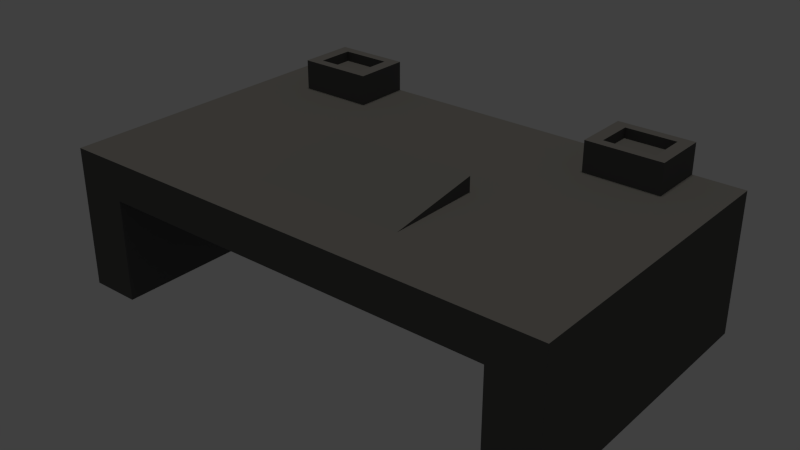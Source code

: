 # Source: lk-Altar.blend  (saved by Blender 2.76.0; exported with 4.5.12 LTS)
import bpy
from mathutils import Matrix  # noqa: F401  (used for matrix-valued properties, if any)

bpy.ops.wm.read_factory_settings(use_empty=True)
scene = bpy.context.scene
scene.name = 'Scene'

# ---- collections
col_collection_1 = bpy.data.collections.new('Collection 1'); scene.collection.children.link(col_collection_1)

# ---- materials (node trees are filled in below, after node groups)
mat_material_002 = bpy.data.materials.new('Material.002')
mat_material_002.alpha_threshold = 0.0
mat_material_002.roughness = 0.5

# ---- material node trees
mat_material_002.use_nodes = True; mat_material_002.node_tree.nodes.clear()
_N = mat_material_002.node_tree.nodes; _L = mat_material_002.node_tree.links
n0 = _N.new('ShaderNodeOutputMaterial'); n0.name = 'Material Output'; n0.location = (300, 300)
n1 = _N.new('ShaderNodeBsdfDiffuse'); n1.name = 'Diffuse BSDF'; n1.location = (10, 300)
n1.inputs[0].default_value = (0.1025, 0.1025, 0.1025, 1.0)
_L.new(n1.outputs[0], n0.inputs[0])
n0.is_active_output = True

# ---- world
world_world = bpy.data.worlds.new('World'); scene.world = world_world
world_world.color = (0.05088, 0.05088, 0.05088)
world_world.use_sun_shadow = False
world_world.sun_shadow_jitter_overblur = 0.0
world_world.cycles.sampling_method = 'MANUAL'
world_world.cycles.sample_map_resolution = 256

# ---- lights
light_sun = bpy.data.lights.new('Sun', 'SUN')
light_sun.color = (1.0, 0.9323, 0.8167)
light_sun.transmission_factor = 0.0
light_sun.angle = 0.1993
light_sun.energy = 1.0
light_sun.shadow_buffer_clip_start = 0.5
light_sun.shadow_soft_size = 0.1
light_sun.shadow_cascade_max_distance = 1000.0
light_sun.cycles.use_multiple_importance_sampling = False

# ---- meshes
me_plane = bpy.data.meshes.new('Plane')
me_plane.from_pydata([(-1.0, -1.0, 0.0), (1.0, -1.0, 0.0), (-1.0, 1.0, 0.0), (1.0, 1.0, 0.0), (-1.0, 1.0, 0.2), (-1.0, -1.0, 0.2), (1.0, -1.0, 0.2), (1.0, 1.0, 0.2), (-0.8, -1.0, 0.0), (-0.8, 1.0, 0.0), (-0.8, -1.0, 0.2), (-0.8, 1.0, 0.2), (0.8, -1.0, 0.0), (0.8, -1.0, 0.2), (0.8, 1.0, 0.0), (0.8, 1.0, 0.2), (-1.0, 1.0, -1.2), (-1.0, -1.0, -1.2), (0.8, -1.0, -1.2), (1.0, -1.0, -1.2), (1.0, 1.0, -1.2), (-0.8, 1.0, -1.2), (-0.8, -1.0, -1.2), (0.8, 1.0, -1.2), (7.153e-07, 1.0, 0.2), (-0.8, 0.0, 0.2), (6.557e-07, -1.0, 0.2), (0.8, 0.0, 0.2), (6.855e-07, 0.0, 0.2), (-0.4, 1.0, 0.2), (-0.8, 0.5, 0.2), (0.4, -1.0, 0.2), (0.8, 0.5, 0.2), (0.4, 1.0, 0.2), (-0.8, -0.5, 0.2), (-0.4, -1.0, 0.2), (0.8, -0.5, 0.2), (7.004e-07, 0.5, 0.2), (-0.4, 0.0, 0.2), (0.4, 0.0, 0.2), (0.4, -0.5, 0.2), (-0.4, -0.5, 0.2), (-0.4, 0.5, 0.2), (0.4, 0.5, 0.2), (-0.6, 1.0, 0.2), (-0.8, 0.75, 0.2), (0.6, -1.0, 0.2), (0.8, 0.75, 0.2), (0.2, 1.0, 0.2), (-0.8, -0.25, 0.2), (-0.2, -1.0, 0.2), (0.8, -0.25, 0.2), (7.078e-07, 0.75, 0.2), (-0.6, 0.0, 0.2), (0.2, 0.0, 0.2), (-0.2, 1.0, 0.2), (-0.8, 0.25, 0.2), (0.2, -1.0, 0.2), (0.8, 0.25, 0.2), (0.6, 1.0, 0.2), (-0.8, -0.75, 0.2), (-0.6, -1.0, 0.2), (0.8, -0.75, 0.2), (6.929e-07, 0.25, 0.2), (6.631e-07, -0.75, 0.2), (-0.2, 0.002956, 0.2016), (0.6, 0.0, 0.2), (0.4, -0.25, 0.2), (0.4, -0.75, 0.2), (0.6, -0.5, 0.2), (-0.4, -0.25, 0.2), (-0.4, -0.75, 0.2), (-0.6, -0.5, 0.2), (-0.4, 0.75, 0.2), (-0.4, 0.25, 0.2), (-0.6, 0.5, 0.2), (-0.2, 0.5, 0.2), (0.4, 0.75, 0.2), (0.4, 0.25, 0.2), (0.2, 0.5, 0.2), (0.6, 0.5, 0.2), (0.6, 0.25, 0.2), (0.2, 0.25, 0.2), (0.2, 0.75, 0.2), (-0.2, 0.25, 0.2), (-0.6, 0.25, 0.2), (-0.2, -0.75, 0.2), (-0.6, -0.75, 0.2), (-0.6, -0.25, 0.2), (0.6, -0.75, 0.2), (0.2, -0.75, 0.2), (0.6, -0.25, 0.2), (-0.2, 0.75, 0.2), (-0.7, 1.0, 0.2), (-0.8, 0.875, 0.2), (0.7, -1.0, 0.2), (0.8, 0.875, 0.2), (0.1, 1.0, 0.2), (-0.8, -0.125, 0.2), (-0.1, -1.0, 0.2), (0.8, -0.125, 0.2), (7.115e-07, 0.875, 0.2), (-0.7, 0.0, 0.2), (0.1, 0.0, 0.2), (-0.3, 1.0, 0.2), (-0.8, 0.375, 0.2), (0.3, -1.0, 0.2), (0.8, 0.375, 0.2), (0.5, 1.0, 0.2), (-0.8, -0.625, 0.2), (-0.5, -1.0, 0.2), (0.8, -0.625, 0.2), (6.966e-07, 0.375, 0.2), (-0.6, 1.0, 0.5), (-0.3, 0.002956, 0.2016), (0.5, 0.0, 0.2), (0.4, -0.125, 0.2), (0.4, -0.625, 0.2), (0.5, -0.5, 0.2), (-0.4, -0.125, 0.2), (-0.4, -0.625, 0.2), (-0.7, -0.5, 0.2), (-0.3, -0.5, 0.2), (-0.4, 0.875, 0.2), (-0.4, 0.375, 0.2), (-0.7, 0.5, 0.2), (-0.3, 0.5, 0.2), (0.4, 0.875, 0.2), (0.4, 0.375, 0.2), (0.1, 0.5, 0.2), (0.5, 0.5, 0.2), (-0.5, 1.0, 0.2), (-0.8, 0.625, 0.2), (0.5, -1.0, 0.2), (0.8, 0.625, 0.2), (0.3, 1.0, 0.2), (-0.8, -0.375, 0.2), (-0.3, -1.0, 0.2), (0.8, -0.375, 0.2), (7.041e-07, 0.625, 0.2), (-0.5, 0.0, 0.2), (0.3, 0.0, 0.2), (-0.1, 1.0, 0.2), (-0.8, 0.125, 0.2), (0.1, -1.0, 0.2), (0.8, 0.125, 0.2), (0.7, 1.0, 0.2), (-0.8, -0.875, 0.2), (-0.7, -1.0, 0.2), (0.8, -0.875, 0.2), (6.892e-07, 0.125, 0.2), (6.594e-07, -0.875, 0.2), (-0.1, 0.0, 0.2), (0.7, 0.0, 0.2), (0.4, -0.375, 0.2), (0.4, -0.875, 0.2), (0.3, -0.5, 0.2), (0.7, -0.5, 0.2), (-0.4, -0.375, 0.2), (-0.4, -0.875, 0.2), (-0.5, -0.5, 0.2), (-0.4, 0.625, 0.2), (-0.4, 0.125, 0.2), (-0.5, 0.5, 0.2), (-0.1, 0.5, 0.2), (0.4, 0.625, 0.2), (0.4, 0.125, 0.2), (0.3, 0.5, 0.2), (0.7, 0.5, 0.2), (0.6, 0.375, 0.2), (0.6, 0.125, 0.2), (0.5, 0.25, 0.2), (0.7, 0.25, 0.2), (0.2, 0.375, 0.2), (0.2, 0.125, 0.2), (0.1, 0.25, 0.2), (0.3, 0.25, 0.2), (0.2, 0.875, 0.2), (0.2, 0.625, 0.2), (0.1, 0.75, 0.2), (0.3, 0.75, 0.2), (-0.2, 0.375, 0.2), (-0.2, 0.125, 0.2), (-0.3, 0.25, 0.2), (-0.1, 0.25, 0.2), (-0.6, 0.375, 0.2), (-0.6, 0.125, 0.2), (-0.7, 0.25, 0.2), (-0.5, 0.25, 0.2), (-0.6, 0.625, 0.2), (-0.5, 0.75, 0.2), (-0.2, -0.625, 0.2), (-0.2, -0.875, 0.2), (-0.3, -0.75, 0.2), (-0.1, -0.75, 0.2), (-0.6, -0.625, 0.2), (-0.6, -0.875, 0.2), (-0.7, -0.75, 0.2), (-0.5, -0.75, 0.2), (-0.6, -0.125, 0.2), (-0.6, -0.375, 0.2), (-0.7, -0.25, 0.2), (-0.5, -0.25, 0.2), (0.6, -0.625, 0.2), (0.6, -0.875, 0.2), (0.5, -0.75, 0.2), (0.7, -0.75, 0.2), (0.2, -0.625, 0.2), (0.2, -0.875, 0.2), (0.1, -0.75, 0.2), (0.3, -0.75, 0.2), (0.3, -0.25, 0.2), (0.6, -0.125, 0.2), (0.6, -0.375, 0.2), (0.5, -0.25, 0.2), (0.7, -0.25, 0.2), (-0.3, -0.25, 0.2), (-0.2, 0.875, 0.2), (-0.2, 0.625, 0.2), (-0.3, 0.75, 0.2), (-0.1, 0.75, 0.2), (0.6, 0.625, 0.2), (0.5, 0.75, 0.2), (0.7, 0.625, 0.2), (0.5, 0.625, 0.2), (0.5, 0.875, 0.2), (-0.1, 0.625, 0.2), (-0.3, 0.625, 0.2), (-0.3, 0.875, 0.2), (-0.3, -0.375, 0.2), (-0.3, -0.125, 0.2), (0.7, -0.375, 0.2), (0.5, -0.375, 0.2), (0.5, -0.125, 0.2), (0.3, -0.375, 0.2), (0.3, -0.875, 0.2), (0.1, -0.875, 0.2), (0.1, -0.625, 0.2), (0.7, -0.875, 0.2), (0.5, -0.875, 0.2), (0.5, -0.625, 0.2), (-0.5, -0.375, 0.2), (-0.7, -0.375, 0.2), (-0.7, -0.125, 0.2), (-0.5, -0.875, 0.2), (-0.7, -0.875, 0.2), (-0.7, -0.625, 0.2), (-0.1, -0.875, 0.2), (-0.3, -0.875, 0.2), (-0.3, -0.625, 0.2), (-0.5, 0.625, 0.2), (-0.7, 0.625, 0.2), (-0.5, 0.125, 0.2), (-0.7, 0.125, 0.2), (-0.7, 0.375, 0.2), (-0.1, 0.125, 0.2), (-0.3, 0.125, 0.2), (-0.3, 0.375, 0.2), (0.3, 0.625, 0.2), (0.1, 0.625, 0.2), (0.1, 0.875, 0.2), (0.3, 0.125, 0.2), (0.1, 0.125, 0.2), (0.1, 0.375, 0.2), (0.7, 0.125, 0.2), (0.5, 0.125, 0.2), (0.5, 0.375, 0.2), (0.7, 0.375, 0.2), (0.3, 0.375, 0.2), (0.3, 0.875, 0.2), (-0.1, 0.375, 0.2), (-0.5, 0.375, 0.2), (-0.5, 0.875, 0.2), (-0.5, 1.0, 0.5), (-0.5, -0.625, 0.2), (-0.5, -0.125, 0.2), (0.7, -0.625, 0.2), (0.8, 1.0, 0.5), (0.3, -0.125, 0.2), (0.7, -0.125, 0.2), (-0.1, 0.875, 0.2), (6.817e-07, -0.125, 0.32), (6.855e-07, 0.0, 0.35), (0.1, 0.0, 0.35), (6.668e-07, -0.625, 0.2), (6.706e-07, -0.5, 0.23), (0.1, -0.5, 0.23), (6.743e-07, -0.375, 0.26), (6.78e-07, -0.25, 0.29), (0.3, 0.0, 0.35), (0.2, 0.0, 0.35), (-0.1, 0.0, 0.35), (-0.2, 0.002956, 0.3516), (0.3, -0.5, 0.23), (0.2, -0.5, 0.23), (-0.1, -0.5, 0.23), (-0.2, -0.5, 0.23), (0.8, 0.875, 0.5), (-0.8, 0.875, 0.5), (0.2, -0.125, 0.32), (0.2, -0.375, 0.26), (0.2, -0.25, 0.29), (0.1, -0.25, 0.29), (0.3, -0.25, 0.29), (-0.2, -0.125, 0.32), (-0.2, -0.375, 0.26), (-0.2, -0.25, 0.29), (-0.1, -0.25, 0.29), (-0.3, 0.002956, 0.3516), (-0.3, -0.5, 0.23), (-0.3, -0.25, 0.29), (-0.1, -0.375, 0.26), (-0.3, -0.375, 0.26), (-0.3, -0.125, 0.32), (0.3, -0.375, 0.26), (0.1, -0.375, 0.26), (0.1, -0.125, 0.32), (-0.8, 1.0, 0.5), (-0.7, 1.0, 0.5), (-0.1, -0.625, 0.2), (0.3, -0.625, 0.2), (0.3, -0.125, 0.32), (-0.1, -0.125, 0.32), (-0.8, 0.625, 0.5), (-0.8, 0.75, 0.5), (0.8, 0.625, 0.5), (0.8, 0.75, 0.5), (0.7, 1.0, 0.5), (0.6, 1.0, 0.5), (-0.6, 0.625, 0.5), (-0.5, 0.75, 0.5), (0.6, 0.625, 0.5), (0.5, 1.0, 0.5), (0.5, 0.75, 0.5), (0.7, 0.625, 0.5), (0.5, 0.625, 0.5), (0.5, 0.875, 0.5), (-0.5, 0.625, 0.5), (-0.7, 0.625, 0.5), (-0.5, 0.875, 0.5), (0.8, 1.0, -0.18), (-0.8, 1.0, -0.18), (-0.8, -1.0, -0.18), (0.8, -1.0, -0.18), (0.7, 0.6875, 0.5), (0.75, 0.75, 0.5), (0.55, 0.75, 0.5), (0.75, 1.0, 0.5), (0.55, 1.0, 0.5), (0.8, 0.8125, 0.5), (-0.8, 0.8125, 0.5), (-0.65, 1.0, 0.5), (0.6, 0.6875, 0.5), (0.6, 0.9375, 0.5), (-0.55, 0.75, 0.5), (-0.75, 0.75, 0.5), (-0.6, 0.6875, 0.5), (-0.6, 0.9375, 0.5), (0.65, 1.0, 0.5), (0.8, 0.6875, 0.5), (-0.8, 0.6875, 0.5), (-0.55, 1.0, 0.5), (0.8, 0.9375, 0.5), (-0.8, 0.9375, 0.5), (-0.75, 1.0, 0.5), (0.65, 0.625, 0.5), (0.75, 0.625, 0.5), (0.5, 0.6875, 0.5), (0.55, 0.625, 0.5), (0.5, 0.9375, 0.5), (0.5, 0.8125, 0.5), (0.55, 0.875, 0.5), (-0.5, 0.6875, 0.5), (-0.55, 0.625, 0.5), (-0.7, 0.6875, 0.5), (-0.75, 0.625, 0.5), (-0.65, 0.625, 0.5), (-0.7, 0.9375, 0.5), (-0.75, 0.875, 0.5), (-0.5, 0.9375, 0.5), (-0.5, 0.8125, 0.5), (-0.55, 0.875, 0.5), (0.7, 0.9375, 0.5), (0.75, 0.875, 0.5), (0.75, 0.9375, 0.5), (-0.65, 0.9375, 0.5), (-0.65, 0.6875, 0.5), (0.55, 0.9375, 0.5), (0.55, 0.6875, 0.5), (0.75, 0.6875, 0.5), (0.65, 0.6875, 0.5), (0.55, 0.8125, 0.5), (-0.55, 0.6875, 0.5), (-0.75, 0.6875, 0.5), (-0.75, 0.9375, 0.5), (-0.75, 0.8125, 0.5), (-0.55, 0.9375, 0.5), (-0.55, 0.8125, 0.5), (0.65, 0.9375, 0.5), (0.75, 0.8125, 0.5), (0.7, 0.6875, 0.4), (0.7, 0.75, 0.4), (0.75, 0.75, 0.4), (0.6, 0.8125, 0.4), (0.6, 0.875, 0.4), (-0.65, 0.75, 0.4), (-0.7, 0.75, 0.4), (-0.6, 0.8125, 0.4), (-0.6, 0.875, 0.4), (0.65, 0.75, 0.4), (0.6, 0.75, 0.4), (0.6, 0.6875, 0.4), (-0.55, 0.75, 0.4), (-0.6, 0.75, 0.4), (-0.6, 0.6875, 0.4), (-0.7, 0.6875, 0.4), (-0.7, 0.8125, 0.4), (-0.7, 0.875, 0.4), (-0.65, 0.875, 0.4), (-0.55, 0.875, 0.4), (0.7, 0.8125, 0.4), (0.7, 0.875, 0.4), (0.65, 0.875, 0.4), (0.75, 0.875, 0.4), (0.55, 0.75, 0.4), (0.6, 0.9375, 0.4), (-0.75, 0.75, 0.4), (-0.6, 0.9375, 0.4), (0.55, 0.875, 0.4), (-0.7, 0.9375, 0.4), (-0.75, 0.875, 0.4), (0.7, 0.9375, 0.4), (0.75, 0.9375, 0.4), (-0.65, 0.9375, 0.4), (-0.65, 0.6875, 0.4), (0.55, 0.9375, 0.4), (0.55, 0.6875, 0.4), (0.75, 0.6875, 0.4), (0.65, 0.6875, 0.4), (0.55, 0.8125, 0.4), (-0.55, 0.6875, 0.4), (-0.75, 0.6875, 0.4), (-0.75, 0.9375, 0.4), (-0.75, 0.8125, 0.4), (-0.65, 0.8125, 0.4), (-0.55, 0.9375, 0.4), (-0.55, 0.8125, 0.4), (0.65, 0.9375, 0.4), (0.65, 0.8125, 0.4), (0.75, 0.8125, 0.4)], [], [(14, 3, 20, 23), (13, 6, 7, 15, 96, 47, 134, 32, 107, 58, 145, 27, 100, 51, 138, 36, 111, 62, 149), (9, 2, 4, 11), (1, 3, 7, 6), (12, 1, 6, 13), (2, 0, 5, 4), (0, 8, 10, 5), (14, 9, 11, 93, 44, 131, 29, 104, 55, 142, 24, 97, 48, 135, 33, 108, 59, 146, 15), (5, 10, 147, 60, 109, 34, 136, 49, 98, 25, 143, 56, 105, 30, 132, 45, 94, 11, 4), (12, 14, 23, 18), (3, 14, 15, 7), (8, 12, 13, 95, 46, 133, 31, 106, 57, 144, 26, 99, 50, 137, 35, 110, 61, 148, 10), (59, 108, 332, 348, 328), (14, 12, 343, 340), (18, 23, 20, 19), (17, 16, 21, 22), (9, 8, 22, 21), (8, 0, 17, 22), (2, 9, 21, 16), (3, 1, 19, 20), (1, 12, 18, 19), (0, 2, 16, 17), (280, 101, 24, 142), (279, 100, 27, 153), (278, 116, 39, 141), (222, 224, 335, 367, 333), (276, 111, 36, 157), (275, 119, 38, 140), (274, 120, 41, 160), (272, 123, 29, 131), (271, 124, 42, 163), (270, 112, 37, 164), (269, 127, 33, 135), (268, 128, 43, 167), (267, 107, 32, 168), (266, 169, 80, 130), (265, 170, 81, 171), (264, 145, 58, 172), (263, 173, 79, 129), (262, 174, 82, 175), (261, 166, 78, 176), (260, 177, 48, 97), (259, 178, 83, 179), (258, 165, 77, 180), (257, 181, 76, 126), (256, 182, 84, 183), (255, 150, 63, 184), (254, 185, 75, 125), (253, 186, 85, 187), (252, 162, 74, 188), (190, 272, 339, 380, 330), (251, 189, 329, 376, 338), (250, 161, 73, 190), (248, 192, 86, 193), (247, 151, 64, 194), (246, 195, 72, 121), (245, 196, 87, 197), (244, 159, 71, 198), (243, 199, 53, 102), (242, 200, 88, 201), (241, 158, 70, 202), (240, 203, 69, 118), (239, 204, 89, 205), (238, 149, 62, 206), (236, 208, 90, 209), (235, 155, 68, 210), (234, 154, 67, 211), (233, 212, 66, 115), (232, 213, 91, 214), (231, 138, 51, 215), (399, 349, 297, 383), (228, 217, 55, 104), (227, 218, 92, 219), (226, 139, 52, 220), (15, 146, 327, 347, 277), (45, 132, 323, 360, 324), (108, 225, 336, 369, 332), (134, 47, 326, 359, 325), (80, 168, 223, 221), (168, 32, 134, 223), (165, 224, 222, 77), (43, 130, 224, 165), (130, 80, 221, 224), (127, 225, 108, 33), (77, 222, 225, 127), (250, 190, 330, 372, 337), (218, 226, 220, 92), (76, 164, 226, 218), (164, 37, 139, 226), (161, 227, 219, 73), (42, 126, 227, 161), (126, 76, 218, 227), (123, 228, 104, 29), (73, 219, 228, 123), (219, 92, 217, 228), (156, 234, 314, 293), (152, 65, 292, 291), (141, 54, 290, 289), (158, 229, 216, 70), (41, 122, 229, 158), (278, 141, 289, 321), (119, 230, 114, 38), (70, 216, 230, 119), (229, 122, 309, 312), (213, 231, 215, 91), (69, 157, 231, 213), (157, 36, 138, 231), (154, 232, 214, 67), (40, 118, 232, 154), (118, 69, 213, 232), (116, 233, 115, 39), (67, 214, 233, 116), (214, 91, 212, 233), (383, 384, 432, 423), (103, 28, 282, 283), (156, 40, 154, 234), (398, 382, 327, 358), (230, 216, 310, 313), (397, 380, 339, 381), (234, 211, 303, 314), (396, 379, 273, 361), (216, 229, 312, 310), (208, 235, 210, 90), (57, 106, 235, 208), (106, 31, 155, 235), (151, 236, 209, 64), (26, 144, 236, 151), (144, 57, 208, 236), (28, 152, 291, 282), (356, 392, 440, 414), (209, 90, 207, 237), (204, 238, 206, 89), (46, 95, 238, 204), (95, 13, 149, 238), (155, 239, 205, 68), (31, 133, 239, 155), (133, 46, 204, 239), (117, 240, 118, 40), (68, 205, 240, 117), (205, 89, 203, 240), (200, 241, 202, 88), (72, 160, 241, 200), (160, 41, 158, 241), (136, 242, 201, 49), (34, 121, 242, 136), (121, 72, 200, 242), (98, 243, 102, 25), (49, 201, 243, 98), (201, 88, 199, 243), (196, 244, 198, 87), (61, 110, 244, 196), (110, 35, 159, 244), (147, 245, 197, 60), (10, 148, 245, 147), (148, 61, 196, 245), (109, 246, 121, 34), (60, 197, 246, 109), (197, 87, 195, 246), (192, 247, 194, 86), (50, 99, 247, 192), (99, 26, 151, 247), (159, 248, 193, 71), (35, 137, 248, 159), (137, 50, 192, 248), (120, 249, 122, 41), (71, 193, 249, 120), (193, 86, 191, 249), (94, 45, 324, 350, 298), (75, 163, 250, 189), (163, 42, 161, 250), (189, 250, 337, 373, 329), (30, 125, 251, 132), (125, 75, 189, 251), (223, 134, 325, 366, 334), (47, 96, 297, 349, 326), (11, 94, 298, 363, 317), (186, 252, 188, 85), (53, 140, 252, 186), (140, 38, 162, 252), (143, 253, 187, 56), (25, 102, 253, 143), (102, 53, 186, 253), (105, 254, 125, 30), (56, 187, 254, 105), (187, 85, 185, 254), (182, 255, 184, 84), (65, 152, 255, 182), (152, 28, 150, 255), (162, 256, 183, 74), (38, 114, 256, 162), (114, 65, 182, 256), (124, 257, 126, 42), (74, 183, 257, 124), (183, 84, 181, 257), (178, 258, 180, 83), (79, 167, 258, 178), (167, 43, 165, 258), (139, 259, 179, 52), (37, 129, 259, 139), (129, 79, 178, 259), (101, 260, 97, 24), (52, 179, 260, 101), (179, 83, 177, 260), (174, 261, 176, 82), (54, 141, 261, 174), (141, 39, 166, 261), (150, 262, 175, 63), (28, 103, 262, 150), (103, 54, 174, 262), (112, 263, 129, 37), (63, 175, 263, 112), (175, 82, 173, 263), (170, 264, 172, 81), (66, 153, 264, 170), (153, 27, 145, 264), (166, 265, 171, 78), (39, 115, 265, 166), (115, 66, 170, 265), (128, 266, 130, 43), (78, 171, 266, 128), (171, 81, 169, 266), (169, 267, 168, 80), (81, 172, 267, 169), (172, 58, 107, 267), (173, 268, 167, 79), (82, 176, 268, 173), (176, 78, 128, 268), (177, 269, 135, 48), (83, 180, 269, 177), (180, 77, 127, 269), (181, 270, 164, 76), (84, 184, 270, 181), (184, 63, 112, 270), (185, 271, 163, 75), (85, 188, 271, 185), (188, 74, 124, 271), (272, 131, 273, 379, 339), (132, 251, 338, 375, 323), (190, 73, 123, 272), (211, 278, 321, 303), (395, 355, 426, 443), (394, 377, 318, 364), (195, 274, 160, 72), (87, 198, 274, 195), (198, 71, 120, 274), (199, 275, 140, 53), (88, 202, 275, 199), (202, 70, 119, 275), (203, 276, 157, 69), (89, 206, 276, 203), (206, 62, 111, 276), (114, 230, 313, 308), (397, 381, 419, 446), (392, 372, 330, 354), (65, 114, 308, 292), (54, 103, 283, 290), (211, 67, 116, 278), (212, 279, 153, 66), (91, 215, 279, 212), (215, 51, 100, 279), (355, 393, 441, 426), (345, 399, 449, 402), (389, 359, 326, 345), (217, 280, 142, 55), (92, 220, 280, 217), (220, 52, 101, 280), (224, 221, 331, 368, 335), (131, 44, 113, 361, 273), (225, 222, 333, 370, 336), (322, 281, 282, 291), (319, 284, 285, 295), (390, 344, 400, 438), (387, 353, 328, 348), (316, 299, 290, 283), (315, 300, 301, 302), (313, 304, 292, 308), (312, 305, 306, 310), (311, 287, 288, 307), (305, 311, 307, 306), (296, 295, 311, 305), (295, 285, 287, 311), (309, 296, 305, 312), (310, 306, 304, 313), (300, 314, 303, 301), (294, 293, 314, 300), (287, 315, 302, 288), (285, 286, 315, 287), (286, 294, 300, 315), (281, 316, 283, 282), (288, 302, 316, 281), (302, 301, 299, 316), (346, 388, 436, 424), (385, 357, 113, 351), (384, 362, 277, 347), (299, 321, 289, 290), (301, 303, 321, 299), (304, 322, 291, 292), (306, 307, 322, 304), (307, 288, 281, 322), (320, 117, 40, 156), (122, 249, 309), (64, 209, 237, 284), (86, 194, 319, 191), (194, 64, 284, 319), (90, 210, 320, 207), (210, 68, 117, 320), (320, 156, 293), (249, 191, 296, 309), (237, 207, 294, 286), (284, 237, 286, 285), (191, 319, 295, 296), (207, 320, 293, 294), (221, 223, 334, 365, 331), (93, 11, 317, 364, 318), (96, 15, 277, 362, 297), (146, 59, 328, 358, 327), (44, 93, 318, 351, 113), (342, 341, 340, 343), (12, 8, 342, 343), (8, 9, 341, 342), (9, 14, 340, 341), (382, 384, 347, 327), (391, 346, 424, 439), (383, 297, 362, 384), (377, 385, 351, 318), (357, 385, 433, 427), (398, 353, 425, 447), (389, 345, 402, 437), (338, 376, 386, 374), (376, 329, 356, 386), (369, 387, 348, 332), (336, 371, 387, 369), (381, 396, 445, 419), (367, 388, 346, 333), (335, 368, 388, 367), (368, 331, 352, 388), (344, 389, 437, 400), (334, 366, 389, 344), (366, 325, 359, 389), (386, 356, 414, 434), (331, 365, 390, 352), (365, 334, 344, 390), (370, 391, 371, 336), (333, 346, 391, 370), (378, 395, 443, 430), (387, 371, 428, 435), (329, 373, 392, 356), (373, 337, 372, 392), (360, 393, 355, 324), (323, 375, 393, 360), (375, 338, 374, 393), (363, 394, 364, 317), (298, 378, 394, 363), (384, 382, 431, 432), (350, 395, 378, 298), (324, 355, 395, 350), (354, 397, 446, 412), (399, 383, 423, 449), (352, 390, 438, 411), (353, 387, 435, 425), (357, 396, 361, 113), (371, 391, 439, 428), (381, 339, 379, 396), (385, 377, 429, 433), (393, 374, 415, 441), (354, 330, 380, 397), (353, 398, 358, 328), (388, 352, 411, 436), (394, 378, 430, 442), (382, 398, 447, 431), (374, 386, 434, 415), (392, 354, 412, 440), (377, 394, 442, 429), (396, 357, 427, 445), (345, 326, 349, 399), (448, 420, 421, 422), (444, 407, 408, 418), (443, 416, 417, 430), (441, 415, 406, 426), (439, 403, 404, 428), (438, 400, 401, 409), (436, 411, 410, 424), (434, 414, 413, 405), (421, 423, 432, 431), (417, 418, 433, 429), (418, 408, 427, 433), (415, 434, 405, 406), (428, 404, 425, 435), (400, 437, 402, 401), (411, 438, 409, 410), (424, 410, 403, 439), (414, 440, 412, 413), (430, 417, 429, 442), (426, 406, 416, 443), (416, 444, 418, 417), (406, 405, 444, 416), (405, 413, 407, 444), (408, 419, 445, 427), (407, 446, 419, 408), (413, 412, 446, 407), (404, 422, 447, 425), (422, 421, 431, 447), (403, 448, 422, 404), (410, 409, 448, 403), (409, 401, 420, 448), (420, 449, 423, 421), (401, 402, 449, 420)])
me_plane.materials.append(mat_material_002)
me_plane.use_remesh_preserve_volume = False
me_plane.use_remesh_preserve_attributes = False
me_plane.use_mirror_vertex_groups = False
me_plane.update()

# ---- objects
ob_sun = bpy.data.objects.new('Sun', light_sun)
ob_lk_altar = bpy.data.objects.new('lk-altar', me_plane)

# ---- transforms, parenting, visibility, modifiers, constraints
ob_sun.location = (0.03329, -0.1156, 7.668)
ob_sun.hide_viewport = True
ob_sun.lineart.crease_threshold = 0.0
ob_lk_altar.location = (0.0, 0.0, 1.2)
ob_lk_altar.scale = (2.5, 1.5, 1.0)
ob_lk_altar.lineart.crease_threshold = 0.0

# ---- collection membership
col_collection_1.objects.link(ob_sun)
col_collection_1.objects.link(ob_lk_altar)

# ---- scene / render settings (as saved in the file)
scene.frame_start = 1; scene.frame_end = 250; scene.frame_set(1)
scene.render.engine = 'CYCLES'
scene.render.resolution_percentage = 50
scene.render.dither_intensity = 0.0
scene.cycles.use_denoising = False
scene.cycles.samples = 10
scene.cycles.sampling_pattern = 'TABULATED_SOBOL'
scene.cycles.light_sampling_threshold = 0.0
scene.cycles.use_adaptive_sampling = False
scene.cycles.use_light_tree = False
scene.cycles.blur_glossy = 0.0
scene.cycles.pixel_filter_type = 'GAUSSIAN'
scene.cycles.sample_clamp_indirect = 0.0
scene.view_settings.view_transform = 'Standard'
bpy.context.view_layer.update()

# ---- added for rendering (the .blend has no active camera): camera
cam_auto = bpy.data.cameras.new('AutoCamera')
cam_auto.lens = 50.0
cam_auto.sensor_width = 36.0
cam_auto.clip_end = 1000.0
ob_auto_camera = bpy.data.objects.new('AutoCamera', cam_auto)
scene.collection.objects.link(ob_auto_camera)
ob_auto_camera.location = (5.61955, -6.74346, 5.34564)
ob_auto_camera.rotation_euler = (1.09748, -7.21219e-08, 0.694738)
scene.camera = ob_auto_camera
bpy.context.view_layer.update()
